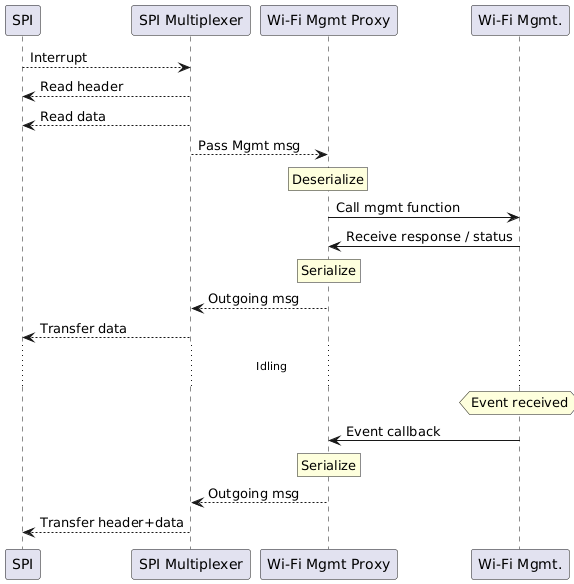

The diagram above was rendered by PlantUML. Its source (embedded in the PNG):
@startuml
participant SPI
participant SPIM as "SPI Multiplexer"
participant Proxy as "Wi-Fi Mgmt Proxy"
participant WiFiM as "Wi-Fi Mgmt."
SPI --> SPIM: Interrupt
SPI <-- SPIM: Read header
SPI <-- SPIM: Read data
SPIM --> Proxy: Pass Mgmt msg
rnote over Proxy: Deserialize
Proxy -> WiFiM: Call mgmt function
Proxy <- WiFiM: Receive response / status
rnote over Proxy: Serialize
Proxy --> SPIM: Outgoing msg
SPIM --> SPI: Transfer data
... Idling ...
hnote over WiFiM: Event received
WiFiM -> Proxy: Event callback
rnote over Proxy: Serialize
Proxy --> SPIM: Outgoing msg
SPIM --> SPI: Transfer header+data
@enduml